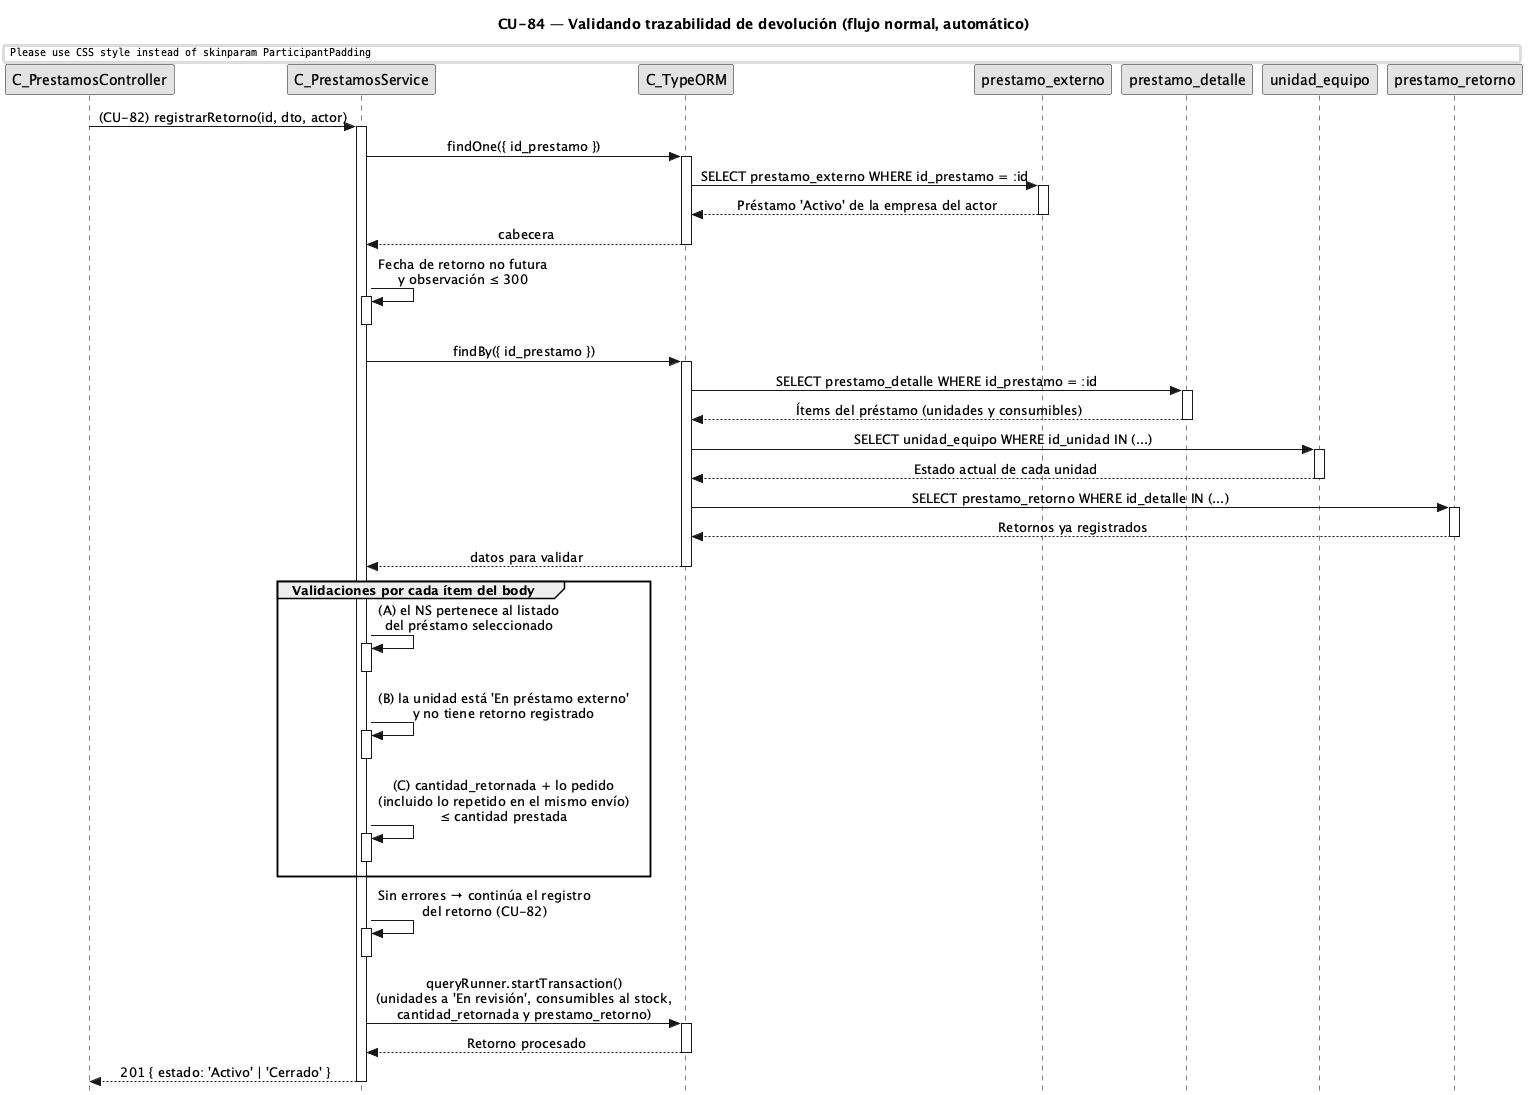

The diagram above was rendered by PlantUML. Its source (embedded in the PNG):
@startuml CU84-normal
title CU-84 — Validando trazabilidad de devolución (flujo normal, automático)

skinparam style strictuml
skinparam monochrome true
skinparam shadowing false
skinparam sequenceMessageAlign center
skinparam ParticipantPadding 35
skinparam ActorPadding 15
skinparam sequence {
  MessageAlign center
  LifeLineBorderColor black
}
hide footbox

participant "C_PrestamosController" as ctrl
participant "C_PrestamosService" as svc
participant "C_TypeORM" as orm
participant "prestamo_externo" as pent
participant "prestamo_detalle" as dent
participant "unidad_equipo" as uent
participant "prestamo_retorno" as rent

ctrl -> svc : (CU-82) registrarRetorno(id, dto, actor)
activate svc

svc -> orm : findOne({ id_prestamo })
activate orm
orm -> pent : SELECT prestamo_externo WHERE id_prestamo = :id
activate pent
pent --> orm : Préstamo 'Activo' de la empresa del actor
deactivate pent
orm --> svc : cabecera
deactivate orm

svc -> svc : Fecha de retorno no futura\ny observación ≤ 300
activate svc
deactivate svc

svc -> orm : findBy({ id_prestamo })
activate orm
orm -> dent : SELECT prestamo_detalle WHERE id_prestamo = :id
activate dent
dent --> orm : Ítems del préstamo (unidades y consumibles)
deactivate dent
orm -> uent : SELECT unidad_equipo WHERE id_unidad IN (...)
activate uent
uent --> orm : Estado actual de cada unidad
deactivate uent
orm -> rent : SELECT prestamo_retorno WHERE id_detalle IN (...)
activate rent
rent --> orm : Retornos ya registrados
deactivate rent
orm --> svc : datos para validar
deactivate orm

group Validaciones por cada ítem del body
  svc -> svc : (A) el NS pertenece al listado\ndel préstamo seleccionado
  activate svc
  deactivate svc
  svc -> svc : (B) la unidad está 'En préstamo externo'\ny no tiene retorno registrado
  activate svc
  deactivate svc
  svc -> svc : (C) cantidad_retornada + lo pedido\n(incluido lo repetido en el mismo envío)\n≤ cantidad prestada
  activate svc
  deactivate svc
end

svc -> svc : Sin errores → continúa el registro\ndel retorno (CU-82)
activate svc
deactivate svc

svc -> orm : queryRunner.startTransaction()\n(unidades a 'En revisión', consumibles al stock,\ncantidad_retornada y prestamo_retorno)
activate orm
orm --> svc : Retorno procesado
deactivate orm

svc --> ctrl : 201 { estado: 'Activo' | 'Cerrado' }
deactivate svc

@enduml